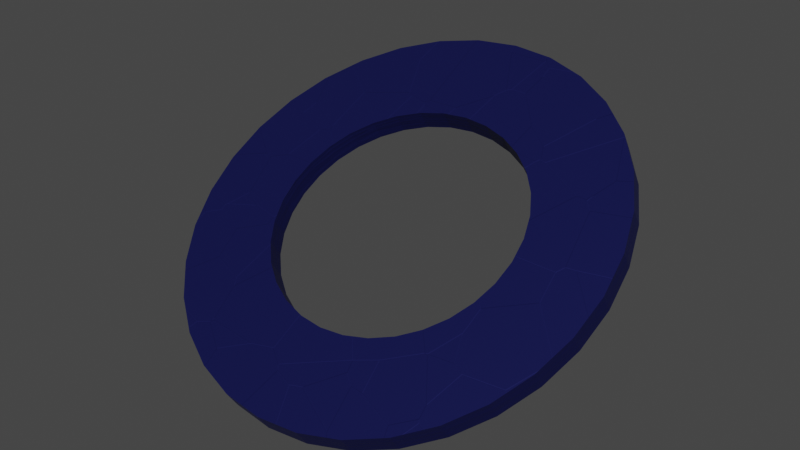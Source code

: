 # Source: Token.blend  (saved by Blender 2.93.21; exported with 4.5.12 LTS)
import bpy
from mathutils import Matrix  # noqa: F401  (used for matrix-valued properties, if any)

bpy.ops.wm.read_factory_settings(use_empty=True)
scene = bpy.context.scene
scene.name = 'Scene'

# ---- collections
col_collection = bpy.data.collections.new('Collection'); scene.collection.children.link(col_collection)

# ---- materials (node trees are filled in below, after node groups)
mat_material_001 = bpy.data.materials.new('Material.001')
mat_material_001.use_transparent_shadow = False

# ---- material node trees
mat_material_001.use_nodes = True; mat_material_001.node_tree.nodes.clear()
_N = mat_material_001.node_tree.nodes; _L = mat_material_001.node_tree.links
n0 = _N.new('ShaderNodeOutputMaterial'); n0.name = 'Material Output'; n0.location = (335, 300)
n1 = _N.new('ShaderNodeValToRGB'); n1.name = 'ColorRamp'; n1.location = (-462, -14)
while len(n1.color_ramp.elements) > 1: n1.color_ramp.elements.remove(n1.color_ramp.elements[-1])
n1.color_ramp.elements[0].position = 0.0; n1.color_ramp.elements[0].color = (0.0, 0.0, 0.0, 1.0)
_e = n1.color_ramp.elements.new(1.0); _e.color = (1.0, 1.0, 1.0, 1.0)
n2 = _N.new('ShaderNodeBump'); n2.name = 'Bump'; n2.location = (-154, -28)
n2.invert = True
n2.inputs[0].default_value = 0.1
n2.inputs[1].default_value = 1.0
n2.inputs[2].default_value = 1.0
n3 = _N.new('ShaderNodeTexVoronoi'); n3.name = 'Voronoi Texture'; n3.location = (-677, 3)
n3.inputs[2].default_value = 8.0
n4 = _N.new('ShaderNodeTexNoise'); n4.name = 'Noise Texture'; n4.location = (-675, 541)
n4.inputs[2].default_value = 15.0
n5 = _N.new('ShaderNodeMix'); n5.name = 'Mix'; n5.location = (-425, 519)
n5.data_type = 'RGBA'
n6 = _N.new('ShaderNodeTexVoronoi'); n6.name = 'Voronoi Texture.001'; n6.location = (-655, 287)
n6.inputs[2].default_value = 350.0
n7 = _N.new('ShaderNodeValToRGB'); n7.name = 'ColorRamp.001'; n7.location = (-257, 267)
while len(n7.color_ramp.elements) > 1: n7.color_ramp.elements.remove(n7.color_ramp.elements[-1])
n7.color_ramp.elements[0].position = 0.3955; n7.color_ramp.elements[0].color = (0.0, 0.0, 0.0, 1.0)
_e = n7.color_ramp.elements.new(1.0); _e.color = (1.0, 1.0, 1.0, 1.0)
n8 = _N.new('ShaderNodeBsdfPrincipled'); n8.name = 'Principled BSDF'; n8.location = (37, 346)
n8.distribution = 'GGX'
n8.subsurface_method = 'BURLEY'
n8.inputs[0].default_value = (0.01358, 0.01715, 0.1419, 1.0)
n8.inputs[1].default_value = 0.75
n8.inputs[3].default_value = 1.45
n8.inputs[13].default_value = 0.8
n8.inputs[27].default_value = (0.0, 0.0, 0.0, 1.0)
n8.inputs[28].default_value = 1.0
_L.new(n8.outputs[0], n0.inputs[0])
_L.new(n3.outputs[1], n1.inputs[0])
_L.new(n1.outputs[0], n2.inputs[3])
_L.new(n2.outputs[0], n8.inputs[5])
_L.new(n4.outputs[1], n5.inputs[6])
_L.new(n6.outputs[1], n5.inputs[7])
_L.new(n5.outputs[2], n7.inputs[0])
n0.is_active_output = True

# ---- world
world_world = bpy.data.worlds.new('World'); scene.world = world_world
world_world.use_nodes = True; world_world.node_tree.nodes.clear()
_N = world_world.node_tree.nodes; _L = world_world.node_tree.links
n0 = _N.new('ShaderNodeOutputWorld'); n0.name = 'World Output'; n0.location = (300, 300)
n1 = _N.new('ShaderNodeBackground'); n1.name = 'Background'; n1.location = (10, 300)
n1.inputs[0].default_value = (0.05088, 0.05088, 0.05088, 1.0)
_L.new(n1.outputs[0], n0.inputs[0])
n0.is_active_output = True
world_world.color = (0.05088, 0.05088, 0.05088)
world_world.use_sun_shadow = False
world_world.sun_shadow_jitter_overblur = 0.0

# ---- meshes
me_cylinder = bpy.data.meshes.new('Cylinder')
me_cylinder.from_pydata([(0.0, 1.0, -1.0), (0.0, 1.0, 1.0), (0.1951, 0.9808, -1.0), (0.1951, 0.9808, 1.0), (0.3827, 0.9239, -1.0), (0.3827, 0.9239, 1.0), (0.5556, 0.8315, -1.0), (0.5556, 0.8315, 1.0), (0.7071, 0.7071, -1.0), (0.7071, 0.7071, 1.0), (0.8315, 0.5556, -1.0), (0.8315, 0.5556, 1.0), (0.9239, 0.3827, -1.0), (0.9239, 0.3827, 1.0), (0.9808, 0.1951, -1.0), (0.9808, 0.1951, 1.0), (1.0, 7.55e-08, -1.0), (1.0, 7.55e-08, 1.0), (0.9808, -0.1951, -1.0), (0.9808, -0.1951, 1.0), (0.9239, -0.3827, -1.0), (0.9239, -0.3827, 1.0), (0.8315, -0.5556, -1.0), (0.8315, -0.5556, 1.0), (0.7071, -0.7071, -1.0), (0.7071, -0.7071, 1.0), (0.5556, -0.8315, -1.0), (0.5556, -0.8315, 1.0), (0.3827, -0.9239, -1.0), (0.3827, -0.9239, 1.0), (0.1951, -0.9808, -1.0), (0.1951, -0.9808, 1.0), (-3.258e-07, -1.0, -1.0), (-3.258e-07, -1.0, 1.0), (-0.1951, -0.9808, -1.0), (-0.1951, -0.9808, 1.0), (-0.3827, -0.9239, -1.0), (-0.3827, -0.9239, 1.0), (-0.5556, -0.8315, -1.0), (-0.5556, -0.8315, 1.0), (-0.7071, -0.7071, -1.0), (-0.7071, -0.7071, 1.0), (-0.8315, -0.5556, -1.0), (-0.8315, -0.5556, 1.0), (-0.9239, -0.3827, -1.0), (-0.9239, -0.3827, 1.0), (-0.9808, -0.1951, -1.0), (-0.9808, -0.1951, 1.0), (-1.0, 9.656e-07, -1.0), (-1.0, 9.656e-07, 1.0), (-0.9808, 0.1951, -1.0), (-0.9808, 0.1951, 1.0), (-0.9239, 0.3827, -1.0), (-0.9239, 0.3827, 1.0), (-0.8315, 0.5556, -1.0), (-0.8315, 0.5556, 1.0), (-0.7071, 0.7071, -1.0), (-0.7071, 0.7071, 1.0), (-0.5556, 0.8315, -1.0), (-0.5556, 0.8315, 1.0), (-0.3827, 0.9239, -1.0), (-0.3827, 0.9239, 1.0), (-0.1951, 0.9808, -1.0), (-0.1951, 0.9808, 1.0), (-0.5449, 0.2167, 1.0), (-0.5449, 0.2167, -1.0), (-0.4904, 0.3146, 1.0), (-0.4904, 0.3146, -1.0), (0.2257, 0.5231, 1.0), (0.2257, 0.5231, -1.0), (0.1151, 0.5553, 1.0), (0.1151, 0.5553, -1.0), (-0.5784, 0.1105, 1.0), (-0.5784, 0.1105, -1.0), (0.417, 0.4004, 1.0), (0.417, 0.4004, -1.0), (0.3277, -0.4708, 1.0), (0.3277, -0.4708, -1.0), (0.2257, -0.5231, 1.0), (0.2257, -0.5231, -1.0), (0.4904, 0.3146, 1.0), (0.4904, 0.3146, -1.0), (0.1151, -0.5553, 1.0), (0.1151, -0.5553, -1.0), (-0.2257, -0.5231, 1.0), (-0.2257, -0.5231, -1.0), (-0.5898, 5.467e-07, 1.0), (-0.5898, 5.467e-07, -1.0), (-0.2257, 0.5231, 1.0), (-0.2257, 0.5231, -1.0), (-0.3277, -0.4708, 1.0), (-0.3277, -0.4708, -1.0), (0.5784, -0.1105, 1.0), (0.5784, -0.1105, -1.0), (0.417, -0.4004, 1.0), (0.417, -0.4004, -1.0), (0.5449, -0.2167, 1.0), (0.5449, -0.2167, -1.0), (0.5898, 4.275e-08, 1.0), (0.5898, 4.275e-08, -1.0), (-0.417, 0.4004, 1.0), (-0.417, 0.4004, -1.0), (-0.3277, 0.4708, 1.0), (-0.3277, 0.4708, -1.0), (-1.922e-07, -0.5662, 1.0), (-1.922e-07, -0.5662, -1.0), (0.0, 0.5662, 1.0), (0.0, 0.5662, -1.0), (0.5784, 0.1105, 1.0), (0.5784, 0.1105, -1.0), (0.3277, 0.4708, 1.0), (0.3277, 0.4708, -1.0), (0.5449, 0.2167, 1.0), (0.5449, 0.2167, -1.0), (-0.5449, -0.2167, 1.0), (-0.5449, -0.2167, -1.0), (-0.4904, -0.3146, 1.0), (-0.4904, -0.3146, -1.0), (-0.5784, -0.1105, 1.0), (-0.5784, -0.1105, -1.0), (-0.417, -0.4004, 1.0), (-0.417, -0.4004, -1.0), (-0.1151, -0.5553, 1.0), (-0.1151, -0.5553, -1.0), (0.4904, -0.3146, 1.0), (0.4904, -0.3146, -1.0), (-0.1151, 0.5553, 1.0), (-0.1151, 0.5553, -1.0)], [], [(0, 1, 3, 2), (2, 3, 5, 4), (4, 5, 7, 6), (6, 7, 9, 8), (8, 9, 11, 10), (10, 11, 13, 12), (12, 13, 15, 14), (14, 15, 17, 16), (16, 17, 19, 18), (18, 19, 21, 20), (20, 21, 23, 22), (22, 23, 25, 24), (24, 25, 27, 26), (26, 27, 29, 28), (28, 29, 31, 30), (30, 31, 33, 32), (32, 33, 35, 34), (34, 35, 37, 36), (36, 37, 39, 38), (38, 39, 41, 40), (40, 41, 43, 42), (42, 43, 45, 44), (44, 45, 47, 46), (46, 47, 49, 48), (48, 49, 51, 50), (50, 51, 53, 52), (52, 53, 55, 54), (54, 55, 57, 56), (56, 57, 59, 58), (58, 59, 61, 60), (3, 1, 63, 61, 59, 57, 55, 53, 51, 49, 86, 72, 64, 66, 100, 102, 88, 126, 106, 70, 68, 110, 74, 80, 112, 108, 98, 17, 15, 13, 11, 9, 7, 5), (60, 61, 63, 62), (62, 63, 1, 0), (0, 2, 4, 6, 8, 10, 12, 14, 16, 99, 109, 113, 81, 75, 111, 69, 71, 107, 127, 89, 103, 101, 67, 65, 73, 87, 48, 50, 52, 54, 56, 58, 60, 62), (93, 92, 98, 99), (95, 94, 124, 125), (125, 124, 96, 97), (73, 72, 86, 87), (109, 108, 112, 113), (99, 98, 108, 109), (81, 80, 74, 75), (107, 106, 126, 127), (123, 122, 104, 105), (67, 66, 64, 65), (105, 104, 82, 83), (127, 126, 88, 89), (75, 74, 110, 111), (91, 90, 84, 85), (17, 98, 92, 96, 124, 94, 76, 78, 82, 104, 122, 84, 90, 120, 116, 114, 118, 86, 49, 47, 45, 43, 41, 39, 37, 35, 33, 31, 29, 27, 25, 23, 21, 19), (111, 110, 68, 69), (77, 76, 94, 95), (103, 102, 100, 101), (65, 64, 72, 73), (79, 78, 76, 77), (121, 120, 90, 91), (115, 114, 116, 117), (71, 70, 106, 107), (113, 112, 80, 81), (87, 86, 118, 119), (97, 96, 92, 93), (85, 84, 122, 123), (89, 88, 102, 103), (69, 68, 70, 71), (83, 82, 78, 79), (119, 118, 114, 115), (101, 100, 66, 67), (117, 116, 120, 121), (48, 87, 119, 115, 117, 121, 91, 85, 123, 105, 83, 79, 77, 95, 125, 97, 93, 99, 16, 18, 20, 22, 24, 26, 28, 30, 32, 34, 36, 38, 40, 42, 44, 46)])
_uv = me_cylinder.uv_layers.new(name='UVMap')
_uv.uv.foreach_set('vector', [1.0, 0.5, 1.0, 1.0, 0.9688, 1.0, 0.9688, 0.5, 0.9688, 0.5, 0.9688, 1.0, 0.9375, 1.0, 0.9375, 0.5, 0.9375, 0.5, 0.9375, 1.0, 0.9062, 1.0, 0.9062, 0.5, 0.9062, 0.5, 0.9062, 1.0, 0.875, 1.0, 0.875, 0.5, 0.875, 0.5, 0.875, 1.0, 0.8438, 1.0, 0.8438, 0.5, 0.8438, 0.5, 0.8438, 1.0, 0.8125, 1.0, 0.8125, 0.5, 0.8125, 0.5, 0.8125, 1.0, 0.7812, 1.0, 0.7812, 0.5, 0.7812, 0.5, 0.7812, 1.0, 0.75, 1.0, 0.75, 0.5, 0.75, 0.5, 0.75, 1.0, 0.7188, 1.0, 0.7188, 0.5, 0.7188, 0.5, 0.7188, 1.0, 0.6875, 1.0, 0.6875, 0.5, 0.6875, 0.5, 0.6875, 1.0, 0.6562, 1.0, 0.6562, 0.5, 0.6562, 0.5, 0.6562, 1.0, 0.625, 1.0, 0.625, 0.5, 0.625, 0.5, 0.625, 1.0, 0.5938, 1.0, 0.5938, 0.5, 0.5938, 0.5, 0.5938, 1.0, 0.5625, 1.0, 0.5625, 0.5, 0.5625, 0.5, 0.5625, 1.0, 0.5312, 1.0, 0.5312, 0.5, 0.5312, 0.5, 0.5312, 1.0, 0.5, 1.0, 0.5, 0.5, 0.5, 0.5, 0.5, 1.0, 0.4688, 1.0, 0.4688, 0.5, 0.4688, 0.5, 0.4688, 1.0, 0.4375, 1.0, 0.4375, 0.5, 0.4375, 0.5, 0.4375, 1.0, 0.4062, 1.0, 0.4062, 0.5, 0.4062, 0.5, 0.4062, 1.0, 0.375, 1.0, 0.375, 0.5, 0.375, 0.5, 0.375, 1.0, 0.3438, 1.0, 0.3438, 0.5, 0.3438, 0.5, 0.3438, 1.0, 0.3125, 1.0, 0.3125, 0.5, 0.3125, 0.5, 0.3125, 1.0, 0.2812, 1.0, 0.2812, 0.5, 0.2812, 0.5, 0.2812, 1.0, 0.25, 1.0, 0.25, 0.5, 0.25, 0.5, 0.25, 1.0, 0.2188, 1.0, 0.2188, 0.5, 0.2188, 0.5, 0.2188, 1.0, 0.1875, 1.0, 0.1875, 0.5, 0.1875, 0.5, 0.1875, 1.0, 0.1562, 1.0, 0.1562, 0.5, 0.1562, 0.5, 0.1562, 1.0, 0.125, 1.0, 0.125, 0.5, 0.125, 0.5, 0.125, 1.0, 0.09375, 1.0, 0.09375, 0.5, 0.09375, 0.5, 0.09375, 1.0, 0.0625, 1.0, 0.0625, 0.5, 0.2968, 0.4854, 0.25, 0.49, 0.2032, 0.4854, 0.1582, 0.4717, 0.1167, 0.4496, 0.08029, 0.4197, 0.05045, 0.3833, 0.02827, 0.3418, 0.01461, 0.2968, 0.01, 0.25, 0.1085, 0.25, 0.1112, 0.2765, 0.1192, 0.302, 0.1323, 0.3255, 0.1499, 0.3461, 0.1714, 0.363, 0.1958, 0.3755, 0.2224, 0.3833, 0.25, 0.3859, 0.2776, 0.3833, 0.3042, 0.3755, 0.3286, 0.363, 0.3501, 0.3461, 0.3677, 0.3255, 0.3808, 0.302, 0.3888, 0.2765, 0.3915, 0.25, 0.49, 0.25, 0.4854, 0.2968, 0.4717, 0.3418, 0.4496, 0.3833, 0.4197, 0.4197, 0.3833, 0.4496, 0.3418, 0.4717, 0.0625, 0.5, 0.0625, 1.0, 0.03125, 1.0, 0.03125, 0.5, 0.03125, 0.5, 0.03125, 1.0, 0.0, 1.0, 0.0, 0.5, 0.75, 0.49, 0.7968, 0.4854, 0.8418, 0.4717, 0.8833, 0.4496, 0.9197, 0.4197, 0.9496, 0.3833, 0.9717, 0.3418, 0.9854, 0.2968, 0.99, 0.25, 0.8915, 0.25, 0.8888, 0.2765, 0.8808, 0.302, 0.8677, 0.3255, 0.8501, 0.3461, 0.8286, 0.363, 0.8042, 0.3755, 0.7776, 0.3833, 0.75, 0.3859, 0.7224, 0.3833, 0.6958, 0.3755, 0.6714, 0.363, 0.6499, 0.3461, 0.6323, 0.3255, 0.6192, 0.302, 0.6112, 0.2765, 0.6085, 0.25, 0.51, 0.25, 0.5146, 0.2968, 0.5283, 0.3418, 0.5504, 0.3833, 0.5803, 0.4197, 0.6167, 0.4496, 0.6582, 0.4717, 0.7032, 0.4854, 0.7188, 0.5605, 0.7188, 0.6517, 0.75, 0.6517, 0.75, 0.5605, 0.625, 0.5605, 0.625, 0.6517, 0.6562, 0.6517, 0.6562, 0.5605, 0.6562, 0.5605, 0.6562, 0.6517, 0.6875, 0.6517, 0.6875, 0.5605, 0.2188, 0.5605, 0.2188, 0.6517, 0.25, 0.6517, 0.25, 0.5605, 0.7812, 0.5605, 0.7812, 0.6517, 0.8125, 0.6517, 0.8125, 0.5605, 0.75, 0.5605, 0.75, 0.6517, 0.7812, 0.6517, 0.7812, 0.5605, 0.8438, 0.5605, 0.8438, 0.6517, 0.875, 0.6517, 0.875, 0.5605, 0.0, 0.5605, 0.0, 0.6517, 0.03125, 0.6517, 0.03125, 0.5605, 0.4688, 0.5605, 0.4688, 0.6517, 0.5, 0.6517, 0.5, 0.5605, 0.1562, 0.5605, 0.1562, 0.6517, 0.1875, 0.6517, 0.1875, 0.5605, 0.5, 0.5605, 0.5, 0.6517, 0.5312, 0.6517, 0.5312, 0.5605, 0.03125, 0.5605, 0.03125, 0.6517, 0.0625, 0.6517, 0.0625, 0.5605, 0.875, 0.5605, 0.875, 0.6517, 0.9062, 0.6517, 0.9062, 0.5605, 0.4062, 0.5605, 0.4062, 0.6517, 0.4375, 0.6517, 0.4375, 0.5605, 0.49, 0.25, 0.3915, 0.25, 0.3888, 0.2235, 0.3808, 0.198, 0.3677, 0.1745, 0.3501, 0.1539, 0.3286, 0.137, 0.3042, 0.1245, 0.2776, 0.1167, 0.25, 0.1141, 0.2224, 0.1167, 0.1958, 0.1245, 0.1714, 0.137, 0.1499, 0.1539, 0.1323, 0.1745, 0.1192, 0.198, 0.1112, 0.2235, 0.1085, 0.25, 0.01, 0.25, 0.01461, 0.2032, 0.02827, 0.1582, 0.05045, 0.1167, 0.08029, 0.08029, 0.1167, 0.05045, 0.1582, 0.02827, 0.2032, 0.01461, 0.25, 0.01, 0.2968, 0.01461, 0.3418, 0.02827, 0.3833, 0.05045, 0.4197, 0.08029, 0.4496, 0.1167, 0.4717, 0.1582, 0.4854, 0.2032, 0.9062, 0.5605, 0.9062, 0.6517, 0.9375, 0.6517, 0.9375, 0.5605, 0.5938, 0.5605, 0.5938, 0.6517, 0.625, 0.6517, 0.625, 0.5605, 0.09375, 0.5605, 0.09375, 0.6517, 0.125, 0.6517, 0.125, 0.5605, 0.1875, 0.5605, 0.1875, 0.6517, 0.2188, 0.6517, 0.2188, 0.5605, 0.5625, 0.5605, 0.5625, 0.6517, 0.5938, 0.6517, 0.5938, 0.5605, 0.375, 0.5605, 0.375, 0.6517, 0.4062, 0.6517, 0.4062, 0.5605, 0.3125, 0.5605, 0.3125, 0.6517, 0.3438, 0.6517, 0.3438, 0.5605, 0.9688, 0.5605, 0.9688, 0.6517, 1.0, 0.6517, 1.0, 0.5605, 0.8125, 0.5605, 0.8125, 0.6517, 0.8438, 0.6517, 0.8438, 0.5605, 0.25, 0.5605, 0.25, 0.6517, 0.2812, 0.6517, 0.2812, 0.5605, 0.6875, 0.5605, 0.6875, 0.6517, 0.7188, 0.6517, 0.7188, 0.5605, 0.4375, 0.5605, 0.4375, 0.6517, 0.4688, 0.6517, 0.4688, 0.5605, 0.0625, 0.5605, 0.0625, 0.6517, 0.09375, 0.6517, 0.09375, 0.5605, 0.9375, 0.5605, 0.9375, 0.6517, 0.9688, 0.6517, 0.9688, 0.5605, 0.5312, 0.5605, 0.5312, 0.6517, 0.5625, 0.6517, 0.5625, 0.5605, 0.2812, 0.5605, 0.2812, 0.6517, 0.3125, 0.6517, 0.3125, 0.5605, 0.125, 0.5605, 0.125, 0.6517, 0.1562, 0.6517, 0.1562, 0.5605, 0.3438, 0.5605, 0.3438, 0.6517, 0.375, 0.6517, 0.375, 0.5605, 0.51, 0.25, 0.6085, 0.25, 0.6112, 0.2235, 0.6192, 0.198, 0.6323, 0.1745, 0.6499, 0.1539, 0.6714, 0.137, 0.6958, 0.1245, 0.7224, 0.1167, 0.75, 0.1141, 0.7776, 0.1167, 0.8042, 0.1245, 0.8286, 0.137, 0.8501, 0.1539, 0.8677, 0.1745, 0.8808, 0.198, 0.8888, 0.2235, 0.8915, 0.25, 0.99, 0.25, 0.9854, 0.2032, 0.9717, 0.1582, 0.9496, 0.1167, 0.9197, 0.08029, 0.8833, 0.05045, 0.8418, 0.02827, 0.7968, 0.01461, 0.75, 0.01, 0.7032, 0.01461, 0.6582, 0.02827, 0.6167, 0.05045, 0.5803, 0.08029, 0.5504, 0.1167, 0.5283, 0.1582, 0.5146, 0.2032])
me_cylinder.materials.append(mat_material_001)
me_cylinder.use_remesh_fix_poles = True
me_cylinder.use_remesh_preserve_attributes = False
me_cylinder.use_mirror_vertex_groups = False
me_cylinder.update()

# ---- objects
ob_cylinder = bpy.data.objects.new('Cylinder', me_cylinder)

# ---- transforms, parenting, visibility, modifiers, constraints
ob_cylinder.location = (0.0, 0.0, 0.0)
ob_cylinder.rotation_euler = (-2.568, -0.0, 0.0)
ob_cylinder.scale = (1.0, 1.0, 0.05)
ob_cylinder.lineart.crease_threshold = 0.0

# ---- collection membership
col_collection.objects.link(ob_cylinder)

# ---- scene / render settings (as saved in the file)
scene.frame_start = 1; scene.frame_end = 250; scene.frame_set(141)
scene.render.engine = 'BLENDER_EEVEE_NEXT'
scene.cycles.use_denoising = False
scene.cycles.samples = 128
scene.cycles.sampling_pattern = 'TABULATED_SOBOL'
scene.cycles.use_adaptive_sampling = False
scene.cycles.use_light_tree = False
scene.view_settings.view_transform = 'Filmic'
bpy.context.view_layer.update()

# ---- added for rendering (the .blend has no active camera and no usable light): camera, sun
cam_auto = bpy.data.cameras.new('AutoCamera')
cam_auto.lens = 50.0
cam_auto.sensor_width = 36.0
cam_auto.clip_end = 1000.0
ob_auto_camera = bpy.data.objects.new('AutoCamera', cam_auto)
scene.collection.objects.link(ob_auto_camera)
ob_auto_camera.location = (2.67752, -3.21302, 2.14201)
ob_auto_camera.rotation_euler = (1.09748, -7.21219e-08, 0.694738)
scene.camera = ob_auto_camera
light_auto_sun = bpy.data.lights.new('AutoSun', 'SUN')
light_auto_sun.energy = 3.0
light_auto_sun.angle = 0.0523599
ob_auto_sun = bpy.data.objects.new('AutoSun', light_auto_sun)
scene.collection.objects.link(ob_auto_sun)
ob_auto_sun.rotation_euler = (0.872665, 0.174533, 0.523599)
bpy.context.view_layer.update()

